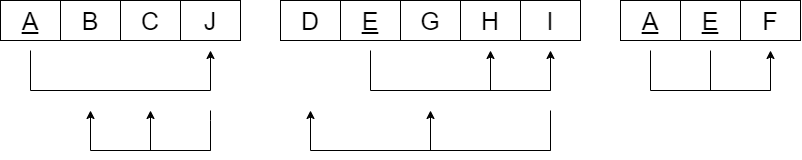

The diagram above was exported from draw.io. Its source (the exported page's mxGraphModel, read from the mxfile embedded in the PNG):
<mxGraphModel dx="1068" dy="802" grid="1" gridSize="10" guides="1" tooltips="1" connect="1" arrows="1" fold="1" page="1" pageScale="1" pageWidth="827" pageHeight="1169" math="0" shadow="0">
  <root>
    <mxCell id="0" />
    <mxCell id="1" parent="0" />
    <mxCell id="AyvFhI0dvaHKwbEQmzDD-24" style="edgeStyle=orthogonalEdgeStyle;rounded=0;orthogonalLoop=1;jettySize=auto;html=1;exitX=0.5;exitY=1;exitDx=0;exitDy=0;entryX=0.5;entryY=1;entryDx=0;entryDy=0;fontSize=25;" edge="1" parent="1">
      <mxGeometry relative="1" as="geometry">
        <mxPoint x="70" y="730" as="sourcePoint" />
        <mxPoint x="250" y="730" as="targetPoint" />
        <Array as="points">
          <mxPoint x="70" y="770" />
          <mxPoint x="250" y="770" />
        </Array>
      </mxGeometry>
    </mxCell>
    <mxCell id="AyvFhI0dvaHKwbEQmzDD-20" value="&lt;u style=&quot;font-size: 25px;&quot;&gt;A&lt;/u&gt;" style="whiteSpace=wrap;html=1;align=center;fontSize=25;" vertex="1" parent="1">
      <mxGeometry x="40" y="680" width="60" height="40" as="geometry" />
    </mxCell>
    <mxCell id="AyvFhI0dvaHKwbEQmzDD-21" value="J" style="whiteSpace=wrap;html=1;align=center;fontSize=25;" vertex="1" parent="1">
      <mxGeometry x="220" y="680" width="60" height="40" as="geometry" />
    </mxCell>
    <mxCell id="AyvFhI0dvaHKwbEQmzDD-22" value="C" style="whiteSpace=wrap;html=1;align=center;fontSize=25;" vertex="1" parent="1">
      <mxGeometry x="160" y="680" width="60" height="40" as="geometry" />
    </mxCell>
    <mxCell id="AyvFhI0dvaHKwbEQmzDD-23" value="B" style="whiteSpace=wrap;html=1;align=center;fontSize=25;" vertex="1" parent="1">
      <mxGeometry x="100" y="680" width="60" height="40" as="geometry" />
    </mxCell>
    <mxCell id="AyvFhI0dvaHKwbEQmzDD-25" style="edgeStyle=orthogonalEdgeStyle;rounded=0;orthogonalLoop=1;jettySize=auto;html=1;endArrow=none;endFill=0;startArrow=classic;startFill=1;fontSize=25;" edge="1" parent="1">
      <mxGeometry relative="1" as="geometry">
        <mxPoint x="190" y="790" as="sourcePoint" />
        <mxPoint x="250" y="790" as="targetPoint" />
        <Array as="points">
          <mxPoint x="190" y="830" />
          <mxPoint x="250" y="830" />
          <mxPoint x="250" y="800" />
        </Array>
      </mxGeometry>
    </mxCell>
    <mxCell id="AyvFhI0dvaHKwbEQmzDD-26" style="edgeStyle=orthogonalEdgeStyle;rounded=0;orthogonalLoop=1;jettySize=auto;html=1;endArrow=none;endFill=0;startArrow=classic;startFill=1;fontSize=25;" edge="1" parent="1">
      <mxGeometry relative="1" as="geometry">
        <mxPoint x="130" y="790" as="sourcePoint" />
        <mxPoint x="250" y="830" as="targetPoint" />
        <Array as="points">
          <mxPoint x="130" y="790" />
          <mxPoint x="130" y="830" />
        </Array>
      </mxGeometry>
    </mxCell>
    <mxCell id="AyvFhI0dvaHKwbEQmzDD-27" value="I" style="whiteSpace=wrap;html=1;align=center;fontSize=25;" vertex="1" parent="1">
      <mxGeometry x="560" y="680" width="60" height="40" as="geometry" />
    </mxCell>
    <mxCell id="AyvFhI0dvaHKwbEQmzDD-28" value="H" style="whiteSpace=wrap;html=1;align=center;fontSize=25;" vertex="1" parent="1">
      <mxGeometry x="500" y="680" width="60" height="40" as="geometry" />
    </mxCell>
    <mxCell id="AyvFhI0dvaHKwbEQmzDD-29" value="G" style="whiteSpace=wrap;html=1;align=center;fontSize=25;" vertex="1" parent="1">
      <mxGeometry x="440" y="680" width="60" height="40" as="geometry" />
    </mxCell>
    <mxCell id="AyvFhI0dvaHKwbEQmzDD-30" value="&lt;u style=&quot;font-size: 25px;&quot;&gt;E&lt;/u&gt;" style="whiteSpace=wrap;html=1;align=center;fontSize=25;" vertex="1" parent="1">
      <mxGeometry x="380" y="680" width="60" height="40" as="geometry" />
    </mxCell>
    <mxCell id="AyvFhI0dvaHKwbEQmzDD-31" value="D" style="whiteSpace=wrap;html=1;align=center;fontSize=25;" vertex="1" parent="1">
      <mxGeometry x="320" y="680" width="60" height="40" as="geometry" />
    </mxCell>
    <mxCell id="AyvFhI0dvaHKwbEQmzDD-32" style="edgeStyle=orthogonalEdgeStyle;rounded=0;orthogonalLoop=1;jettySize=auto;html=1;startArrow=classic;startFill=1;fontSize=25;" edge="1" parent="1">
      <mxGeometry relative="1" as="geometry">
        <mxPoint x="530" y="730" as="sourcePoint" />
        <mxPoint x="590" y="730" as="targetPoint" />
        <Array as="points">
          <mxPoint x="530" y="730" />
          <mxPoint x="530" y="770" />
          <mxPoint x="590" y="770" />
        </Array>
      </mxGeometry>
    </mxCell>
    <mxCell id="AyvFhI0dvaHKwbEQmzDD-33" style="edgeStyle=orthogonalEdgeStyle;rounded=0;orthogonalLoop=1;jettySize=auto;html=1;endArrow=none;endFill=0;fontSize=25;" edge="1" parent="1">
      <mxGeometry relative="1" as="geometry">
        <mxPoint x="410" y="730" as="sourcePoint" />
        <mxPoint x="590" y="770" as="targetPoint" />
        <Array as="points">
          <mxPoint x="410" y="730" />
          <mxPoint x="410" y="770" />
        </Array>
      </mxGeometry>
    </mxCell>
    <mxCell id="AyvFhI0dvaHKwbEQmzDD-34" style="edgeStyle=orthogonalEdgeStyle;rounded=0;orthogonalLoop=1;jettySize=auto;html=1;endArrow=none;endFill=0;startArrow=classic;startFill=1;fontSize=25;" edge="1" parent="1">
      <mxGeometry relative="1" as="geometry">
        <mxPoint x="470" y="790" as="sourcePoint" />
        <mxPoint x="590" y="790" as="targetPoint" />
        <Array as="points">
          <mxPoint x="470" y="830" />
          <mxPoint x="590" y="830" />
          <mxPoint x="590" y="790" />
        </Array>
      </mxGeometry>
    </mxCell>
    <mxCell id="AyvFhI0dvaHKwbEQmzDD-35" style="edgeStyle=orthogonalEdgeStyle;rounded=0;orthogonalLoop=1;jettySize=auto;html=1;endArrow=none;endFill=0;startArrow=classic;startFill=1;fontSize=25;" edge="1" parent="1">
      <mxGeometry relative="1" as="geometry">
        <mxPoint x="350" y="790" as="sourcePoint" />
        <mxPoint x="590" y="830" as="targetPoint" />
        <Array as="points">
          <mxPoint x="350" y="830" />
        </Array>
      </mxGeometry>
    </mxCell>
    <mxCell id="AyvFhI0dvaHKwbEQmzDD-36" value="&lt;u style=&quot;font-size: 25px;&quot;&gt;A&lt;/u&gt;" style="whiteSpace=wrap;html=1;align=center;fontSize=25;" vertex="1" parent="1">
      <mxGeometry x="660" y="680" width="60" height="40" as="geometry" />
    </mxCell>
    <mxCell id="AyvFhI0dvaHKwbEQmzDD-37" value="F" style="whiteSpace=wrap;html=1;align=center;fontSize=25;" vertex="1" parent="1">
      <mxGeometry x="780" y="680" width="60" height="40" as="geometry" />
    </mxCell>
    <mxCell id="AyvFhI0dvaHKwbEQmzDD-38" value="&lt;u style=&quot;font-size: 25px;&quot;&gt;E&lt;/u&gt;" style="whiteSpace=wrap;html=1;align=center;fontSize=25;" vertex="1" parent="1">
      <mxGeometry x="720" y="680" width="60" height="40" as="geometry" />
    </mxCell>
    <mxCell id="AyvFhI0dvaHKwbEQmzDD-39" style="edgeStyle=orthogonalEdgeStyle;rounded=0;orthogonalLoop=1;jettySize=auto;html=1;fontSize=25;" edge="1" parent="1">
      <mxGeometry relative="1" as="geometry">
        <mxPoint x="750" y="730" as="sourcePoint" />
        <mxPoint x="810" y="730" as="targetPoint" />
        <Array as="points">
          <mxPoint x="750" y="770" />
          <mxPoint x="810" y="770" />
        </Array>
      </mxGeometry>
    </mxCell>
    <mxCell id="AyvFhI0dvaHKwbEQmzDD-40" style="edgeStyle=orthogonalEdgeStyle;rounded=0;orthogonalLoop=1;jettySize=auto;html=1;endArrow=none;endFill=0;fontSize=25;" edge="1" parent="1">
      <mxGeometry relative="1" as="geometry">
        <mxPoint x="690" y="730" as="sourcePoint" />
        <mxPoint x="810" y="770" as="targetPoint" />
        <Array as="points">
          <mxPoint x="690" y="730" />
          <mxPoint x="690" y="770" />
        </Array>
      </mxGeometry>
    </mxCell>
  </root>
</mxGraphModel>